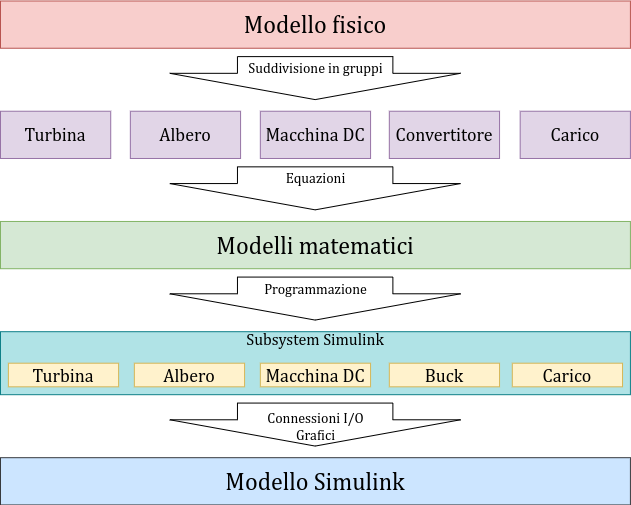

The diagram above was exported from draw.io. Its source (the exported page's mxGraphModel, read from the mxfile embedded in the PNG):
<mxGraphModel dx="1434" dy="835" grid="1" gridSize="7.874" guides="1" tooltips="1" connect="1" arrows="1" fold="1" page="1" pageScale="1" pageWidth="827" pageHeight="583" math="0" shadow="0">
  <root>
    <mxCell id="0" />
    <mxCell id="1" parent="0" />
    <mxCell id="enNh9gZXja-nEc-0U3ml-1" value="Modello fisico" style="rounded=0;whiteSpace=wrap;html=1;fontSize=24;fontFamily=cambria;fillColor=#f8cecc;strokeColor=#b85450;" parent="1" vertex="1">
      <mxGeometry x="62.99" y="31.490000000000002" width="629.92" height="47.25" as="geometry" />
    </mxCell>
    <mxCell id="enNh9gZXja-nEc-0U3ml-3" value="Turbina" style="rounded=0;whiteSpace=wrap;html=1;fontSize=18;fontFamily=cambria;fillColor=#e1d5e7;strokeColor=#9673a6;" parent="1" vertex="1">
      <mxGeometry x="62.99" y="141.73" width="110.23" height="47.25" as="geometry" />
    </mxCell>
    <mxCell id="enNh9gZXja-nEc-0U3ml-4" value="Albero" style="rounded=0;whiteSpace=wrap;html=1;fontSize=18;fontFamily=cambria;fillColor=#e1d5e7;strokeColor=#9673a6;" parent="1" vertex="1">
      <mxGeometry x="192.85000000000002" y="141.73" width="110.23" height="47.25" as="geometry" />
    </mxCell>
    <mxCell id="enNh9gZXja-nEc-0U3ml-5" value="Macchina DC" style="rounded=0;whiteSpace=wrap;html=1;fontSize=18;fontFamily=cambria;fillColor=#e1d5e7;strokeColor=#9673a6;" parent="1" vertex="1">
      <mxGeometry x="322.84000000000003" y="141.73" width="110.23" height="47.25" as="geometry" />
    </mxCell>
    <mxCell id="enNh9gZXja-nEc-0U3ml-6" value="Convertitore" style="rounded=0;whiteSpace=wrap;html=1;fontSize=18;fontFamily=cambria;fillColor=#e1d5e7;strokeColor=#9673a6;" parent="1" vertex="1">
      <mxGeometry x="451.82000000000005" y="141.73" width="110.23" height="47.25" as="geometry" />
    </mxCell>
    <mxCell id="enNh9gZXja-nEc-0U3ml-7" value="Carico" style="rounded=0;whiteSpace=wrap;html=1;fontSize=18;fontFamily=cambria;fillColor=#e1d5e7;strokeColor=#9673a6;" parent="1" vertex="1">
      <mxGeometry x="582.6800000000001" y="141.73" width="110.23" height="47.25" as="geometry" />
    </mxCell>
    <mxCell id="enNh9gZXja-nEc-0U3ml-8" value="" style="shape=flexArrow;endArrow=classic;html=1;rounded=0;endWidth=134.20408163265307;endSize=8.428571428571429;width=155.42857142857142;fillColor=default;" parent="1" edge="1">
      <mxGeometry width="50" height="50" relative="1" as="geometry">
        <mxPoint x="377.66" y="86.61000000000001" as="sourcePoint" />
        <mxPoint x="377.66" y="130.61" as="targetPoint" />
      </mxGeometry>
    </mxCell>
    <mxCell id="enNh9gZXja-nEc-0U3ml-9" value="&lt;font style=&quot;font-size: 14px;&quot; face=&quot;cambria&quot;&gt;Suddivisione in gruppi&lt;/font&gt;" style="edgeLabel;html=1;align=center;verticalAlign=middle;resizable=0;points=[];labelBackgroundColor=none;" parent="enNh9gZXja-nEc-0U3ml-8" vertex="1" connectable="0">
      <mxGeometry x="-0.2532" y="29" relative="1" as="geometry">
        <mxPoint x="-29" y="-4" as="offset" />
      </mxGeometry>
    </mxCell>
    <mxCell id="enNh9gZXja-nEc-0U3ml-10" value="" style="shape=flexArrow;endArrow=classic;html=1;rounded=0;endWidth=134.20408163265307;endSize=8.428571428571429;width=155.42857142857142;fillColor=default;" parent="1" edge="1">
      <mxGeometry width="50" height="50" relative="1" as="geometry">
        <mxPoint x="377.67" y="196.85000000000002" as="sourcePoint" />
        <mxPoint x="377.67" y="240.85000000000002" as="targetPoint" />
      </mxGeometry>
    </mxCell>
    <mxCell id="enNh9gZXja-nEc-0U3ml-11" value="&lt;font style=&quot;font-size: 14px;&quot; face=&quot;cambria&quot;&gt;Equazioni&lt;/font&gt;" style="edgeLabel;html=1;align=center;verticalAlign=middle;resizable=0;points=[];labelBackgroundColor=none;" parent="enNh9gZXja-nEc-0U3ml-10" vertex="1" connectable="0">
      <mxGeometry x="-0.2532" y="29" relative="1" as="geometry">
        <mxPoint x="-29" y="-4" as="offset" />
      </mxGeometry>
    </mxCell>
    <mxCell id="enNh9gZXja-nEc-0U3ml-12" value="Modelli matematici" style="rounded=0;whiteSpace=wrap;html=1;fontSize=24;fontFamily=cambria;fillColor=#d5e8d4;strokeColor=#82b366;" parent="1" vertex="1">
      <mxGeometry x="62.99" y="251.95999999999998" width="629.92" height="47.25" as="geometry" />
    </mxCell>
    <mxCell id="enNh9gZXja-nEc-0U3ml-13" value="" style="shape=flexArrow;endArrow=classic;html=1;rounded=0;endWidth=134.20408163265307;endSize=8.428571428571429;width=155.42857142857142;fillColor=default;" parent="1" edge="1">
      <mxGeometry width="50" height="50" relative="1" as="geometry">
        <mxPoint x="377.67" y="307.08000000000004" as="sourcePoint" />
        <mxPoint x="377.67" y="351.08000000000004" as="targetPoint" />
      </mxGeometry>
    </mxCell>
    <mxCell id="enNh9gZXja-nEc-0U3ml-14" value="&lt;font style=&quot;font-size: 14px;&quot; face=&quot;cambria&quot;&gt;Programmazione&lt;/font&gt;" style="edgeLabel;html=1;align=center;verticalAlign=middle;resizable=0;points=[];labelBackgroundColor=none;" parent="enNh9gZXja-nEc-0U3ml-13" vertex="1" connectable="0">
      <mxGeometry x="-0.2532" y="29" relative="1" as="geometry">
        <mxPoint x="-29" y="-4" as="offset" />
      </mxGeometry>
    </mxCell>
    <mxCell id="enNh9gZXja-nEc-0U3ml-15" value="Subsystem Simulink" style="rounded=0;whiteSpace=wrap;html=1;fontSize=16;fontFamily=cambria;verticalAlign=top;spacingTop=-8;fillColor=#b0e3e6;strokeColor=#0e8088;" parent="1" vertex="1">
      <mxGeometry x="63" y="362.2" width="629.92" height="62.99" as="geometry" />
    </mxCell>
    <mxCell id="enNh9gZXja-nEc-0U3ml-16" value="Turbina" style="rounded=0;whiteSpace=wrap;html=1;fontSize=18;fontFamily=cambria;fillColor=#fff2cc;strokeColor=#d6b656;" parent="1" vertex="1">
      <mxGeometry x="70.87" y="393.7" width="110.23" height="23.62" as="geometry" />
    </mxCell>
    <mxCell id="enNh9gZXja-nEc-0U3ml-17" value="Albero" style="rounded=0;whiteSpace=wrap;html=1;fontSize=18;fontFamily=cambria;fillColor=#fff2cc;strokeColor=#d6b656;" parent="1" vertex="1">
      <mxGeometry x="196.85000000000002" y="393.7" width="110.23" height="23.62" as="geometry" />
    </mxCell>
    <mxCell id="enNh9gZXja-nEc-0U3ml-18" value="Buck" style="rounded=0;whiteSpace=wrap;html=1;fontSize=18;fontFamily=cambria;fillColor=#fff2cc;strokeColor=#d6b656;" parent="1" vertex="1">
      <mxGeometry x="451.82000000000005" y="393.7" width="110.23" height="23.62" as="geometry" />
    </mxCell>
    <mxCell id="enNh9gZXja-nEc-0U3ml-19" value="Macchina DC" style="rounded=0;whiteSpace=wrap;html=1;fontSize=18;fontFamily=cambria;fillColor=#fff2cc;strokeColor=#d6b656;" parent="1" vertex="1">
      <mxGeometry x="322.84000000000003" y="393.7" width="110.23" height="23.62" as="geometry" />
    </mxCell>
    <mxCell id="enNh9gZXja-nEc-0U3ml-20" value="Carico" style="rounded=0;whiteSpace=wrap;html=1;fontSize=18;fontFamily=cambria;fillColor=#fff2cc;strokeColor=#d6b656;" parent="1" vertex="1">
      <mxGeometry x="574.8000000000001" y="393.7" width="110.23" height="23.62" as="geometry" />
    </mxCell>
    <mxCell id="enNh9gZXja-nEc-0U3ml-21" value="" style="shape=flexArrow;endArrow=classic;html=1;rounded=0;endWidth=134.20408163265307;endSize=8.428571428571429;width=155.42857142857142;fillColor=default;" parent="1" edge="1">
      <mxGeometry width="50" height="50" relative="1" as="geometry">
        <mxPoint x="377.67" y="433.07000000000005" as="sourcePoint" />
        <mxPoint x="377.67" y="477.07000000000005" as="targetPoint" />
      </mxGeometry>
    </mxCell>
    <mxCell id="enNh9gZXja-nEc-0U3ml-22" value="&lt;font face=&quot;cambria&quot;&gt;&lt;span style=&quot;font-size: 14px;&quot;&gt;Connessioni I/O&lt;br&gt;Grafici&lt;br&gt;&lt;/span&gt;&lt;/font&gt;" style="edgeLabel;html=1;align=center;verticalAlign=middle;resizable=0;points=[];labelBackgroundColor=none;" parent="enNh9gZXja-nEc-0U3ml-21" vertex="1" connectable="0">
      <mxGeometry x="-0.2532" y="29" relative="1" as="geometry">
        <mxPoint x="-29" y="7" as="offset" />
      </mxGeometry>
    </mxCell>
    <mxCell id="enNh9gZXja-nEc-0U3ml-23" value="Modello Simulink" style="rounded=0;whiteSpace=wrap;html=1;fontSize=24;fontFamily=cambria;fillColor=#cce5ff;strokeColor=#36393d;" parent="1" vertex="1">
      <mxGeometry x="62.99" y="488.18999999999994" width="629.92" height="47.25" as="geometry" />
    </mxCell>
  </root>
</mxGraphModel>